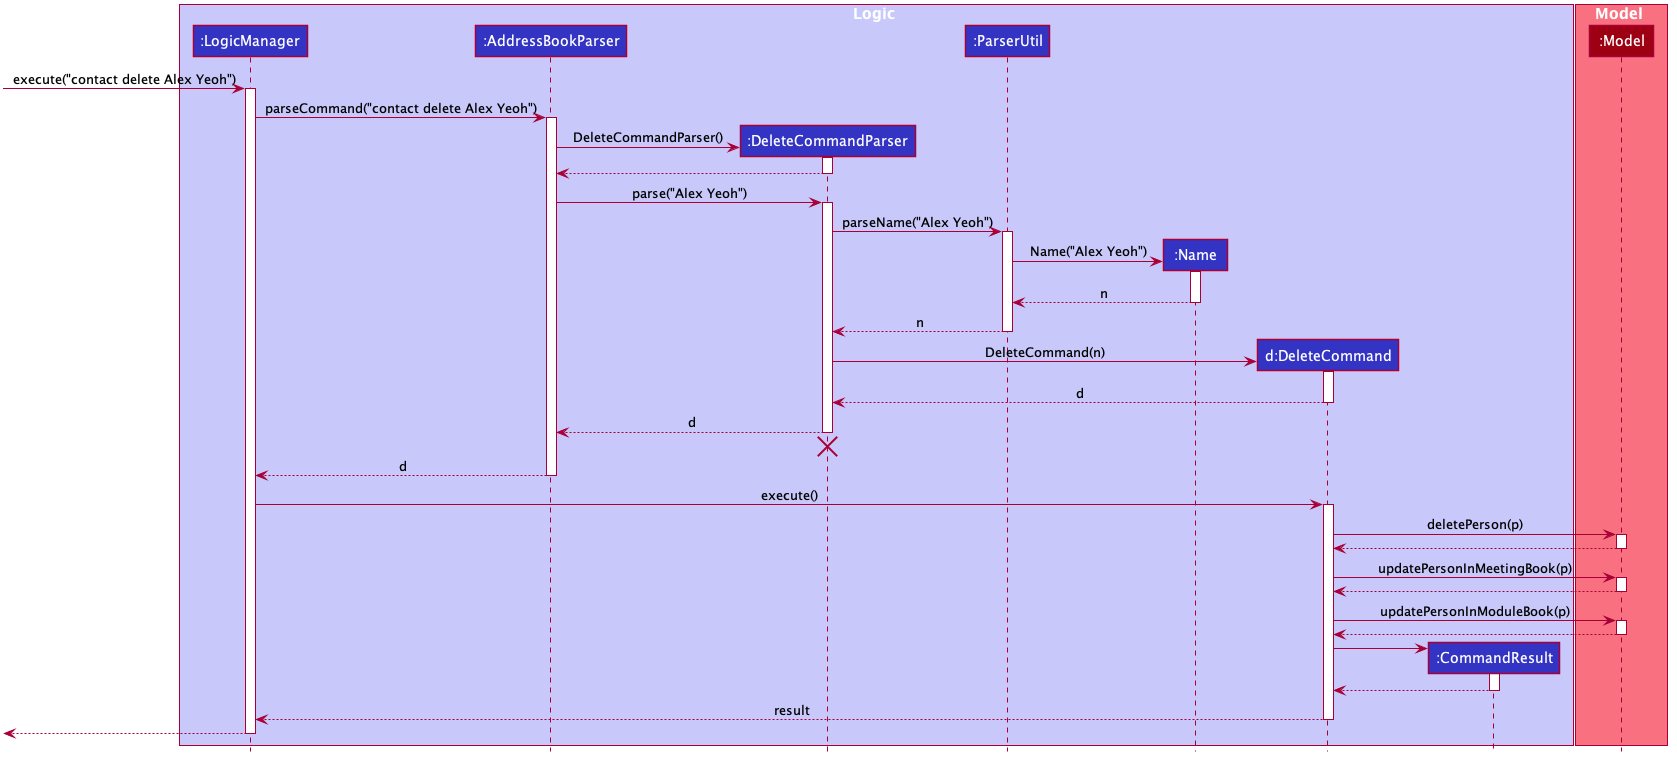

The diagram above was rendered by PlantUML. Its source (embedded in the PNG):
@startuml








skinparam BackgroundColor #FFFFFFF

skinparam Shadowing false

skinparam Class {
    FontColor #FFFFFF
    BorderThickness 1
    BorderColor #FFFFFF
    StereotypeFontColor #FFFFFF
    FontName Arial
}

skinparam Actor {
    BorderColor #000000
    Color #000000
    FontName Arial
}

skinparam Sequence {
    MessageAlign center
    BoxFontSize 15
    BoxPadding 0
    BoxFontColor #FFFFFF
    FontName Arial
}

skinparam Participant {
    FontColor #FFFFFFF
    Padding 20
}

skinparam MinClassWidth 50
skinparam ParticipantPadding 10
skinparam Shadowing false
skinparam DefaultTextAlignment center
skinparam packageStyle Rectangle

hide footbox
hide members
hide circle

box Logic #C8C8FA
participant ":LogicManager" as LogicManager #3333C4
participant ":AddressBookParser" as AddressBookParser #3333C4
participant ":DeleteCommandParser" as DeleteCommandParser #3333C4
participant ":ParserUtil" as ParserUtil #3333C4
participant ":Name" as Name #3333C4
participant "d:DeleteCommand" as DeleteCommand #3333C4
participant ":CommandResult" as CommandResult #3333C4
end box

box Model #F97181
participant ":Model" as Model #9D0012
end box

[-> LogicManager : execute("contact delete Alex Yeoh")
activate LogicManager

LogicManager -> AddressBookParser : parseCommand("contact delete Alex Yeoh")
activate AddressBookParser

create DeleteCommandParser
AddressBookParser -> DeleteCommandParser : DeleteCommandParser()
activate DeleteCommandParser

DeleteCommandParser --> AddressBookParser
deactivate DeleteCommandParser

AddressBookParser -> DeleteCommandParser : parse("Alex Yeoh")
activate DeleteCommandParser

DeleteCommandParser -> ParserUtil : parseName("Alex Yeoh")
activate ParserUtil

create Name
ParserUtil -> Name : Name("Alex Yeoh") 
activate Name

Name --> ParserUtil : n
deactivate Name

ParserUtil --> DeleteCommandParser : n
deactivate ParserUtil

create DeleteCommand
DeleteCommandParser -> DeleteCommand : DeleteCommand(n)
activate DeleteCommand

DeleteCommand --> DeleteCommandParser : d
deactivate DeleteCommand

DeleteCommandParser --> AddressBookParser : d
deactivate DeleteCommandParser
DeleteCommandParser -[hidden]-> AddressBookParser
destroy DeleteCommandParser

AddressBookParser --> LogicManager : d
deactivate AddressBookParser

LogicManager -> DeleteCommand : execute()
activate DeleteCommand

DeleteCommand -> Model : deletePerson(p)
activate Model

Model --> DeleteCommand
deactivate Model

DeleteCommand -> Model : updatePersonInMeetingBook(p)
activate Model

Model --> DeleteCommand
deactivate Model

DeleteCommand -> Model : updatePersonInModuleBook(p)
activate Model

Model --> DeleteCommand
deactivate Model

create CommandResult
DeleteCommand -> CommandResult
activate CommandResult

CommandResult --> DeleteCommand
deactivate CommandResult

DeleteCommand --> LogicManager : result
deactivate DeleteCommand

[<--LogicManager
deactivate LogicManager
@enduml